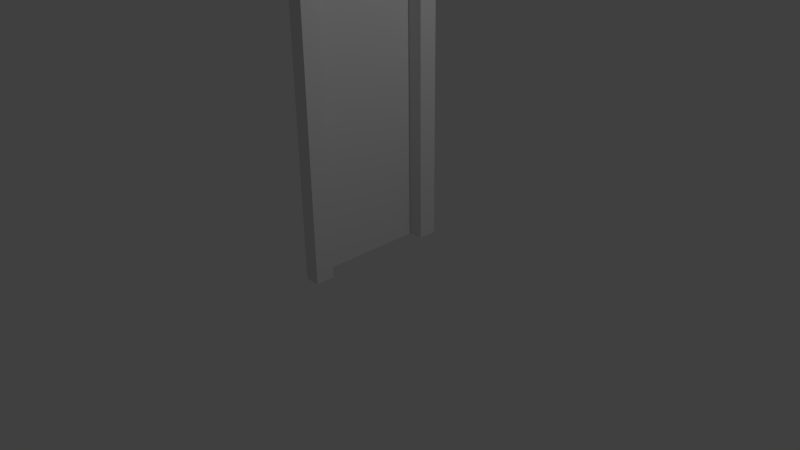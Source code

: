 # Source: magicDoor.blend  (saved by Blender 2.76.0; exported with 4.5.12 LTS)
import bpy
from mathutils import Matrix  # noqa: F401  (used for matrix-valued properties, if any)

bpy.ops.wm.read_factory_settings(use_empty=True)
scene = bpy.context.scene
scene.name = 'Scene'

# ---- collections
col_collection_1 = bpy.data.collections.new('Collection 1'); scene.collection.children.link(col_collection_1)

# ---- materials (node trees are filled in below, after node groups)
mat_material = bpy.data.materials.new('Material')
mat_material.alpha_threshold = 0.0
mat_material.use_transparent_shadow = False
mat_material.roughness = 0.5
mat_material.line_color = (0.0, 0.0, 0.0, 1.0)
mat_material_001 = bpy.data.materials.new('Material.001')
mat_material_001.alpha_threshold = 0.0
mat_material_001.use_transparent_shadow = False
mat_material_001.roughness = 0.5

# ---- material node trees

# ---- world
world_world = bpy.data.worlds.new('World'); scene.world = world_world
world_world.color = (0.05088, 0.05088, 0.05088)
world_world.use_sun_shadow = False
world_world.sun_shadow_jitter_overblur = 0.0
world_world.cycles.sampling_method = 'MANUAL'
world_world.cycles.sample_map_resolution = 256

# ---- cameras
cam_camera = bpy.data.cameras.new('Camera')
cam_camera.clip_end = 100.0
cam_camera.lens = 35.0
cam_camera.sensor_width = 32.0
cam_camera.sensor_height = 18.0
cam_camera.ortho_scale = 7.314
cam_camera.dof.focus_distance = 0.0
cam_camera.dof.aperture_fstop = 128.0

# ---- lights
light_lamp = bpy.data.lights.new('Lamp', 'POINT')
light_lamp.transmission_factor = 0.0
light_lamp.cutoff_distance = 30.0
light_lamp.energy = 100.0
light_lamp.shadow_buffer_clip_start = 1.001
light_lamp.shadow_soft_size = 0.1
light_lamp.shadow_maximum_resolution = 0.006
light_lamp.use_absolute_resolution = True
light_lamp.cycles.use_multiple_importance_sampling = False

# ---- meshes
me_cube = bpy.data.meshes.new('Cube')
me_cube.from_pydata([(0.1, 1.0, 0.0), (0.1, -1.0, 0.0), (-0.1, -1.0, 0.0), (-0.1, 1.0, 0.0), (0.1, 1.0, 4.0), (0.1, -1.0, 4.0), (-0.1, -1.0, 4.0), (-0.1, 1.0, 4.0), (0.1, 0.7482, 0.0), (0.1, -0.7482, 0.0), (-0.1, -0.7482, 0.0), (-0.1, 0.7482, 0.0), (0.1, 0.7482, 4.0), (0.1, -0.7482, 4.0), (-0.1, -0.7482, 4.0), (-0.1, 0.7482, 4.0), (0.1, 1.0, 3.77), (0.1, -1.0, 3.77), (-0.1, -1.0, 3.77), (-0.1, 1.0, 3.77), (-0.1, -0.7482, 3.77), (-0.1, 0.7482, 3.77), (0.1, 0.7482, 3.77), (0.1, -0.7482, 3.77)], [], [(9, 1, 2, 10), (13, 14, 6, 5), (23, 13, 5, 17), (17, 5, 6, 18), (21, 15, 7, 19), (16, 0, 3, 19), (18, 6, 14, 20), (20, 14, 15, 21), (16, 4, 12, 22), (22, 12, 13, 23), (4, 7, 15, 12), (12, 15, 14, 13), (0, 8, 11, 3), (20, 23, 9, 10), (0, 16, 22, 8), (10, 11, 21, 20), (2, 18, 20, 10), (4, 16, 19, 7), (11, 21, 19, 3), (1, 17, 18, 2), (9, 23, 17, 1), (21, 22, 23, 20), (22, 21, 11, 8)])
me_cube.polygons.foreach_set('material_index', [0, 0, 0, 0, 0, 0, 0, 0, 0, 0, 0, 0, 0, 0, 0, 1, 0, 0, 0, 0, 0, 0, 0])
_uv = me_cube.uv_layers.new(name='UVMap')
_uv.uv.foreach_set('vector', [0.0, 0.0, 0.0, 0.0, 0.0, 0.0, 0.0, 0.0, 0.0, 0.0, 0.0, 0.0, 0.0, 0.0, 0.0, 0.0, 0.0, 0.0, 0.0, 0.0, 0.0, 0.0, 0.0, 0.0, 0.0, 0.0, 0.0, 0.0, 0.0, 0.0, 0.0, 0.0, 0.0, 0.0, 0.0, 0.0, 0.0, 0.0, 0.0, 0.0, 0.0, 0.0, 0.0, 0.0, 0.0, 0.0, 0.0, 0.0, 0.0, 0.0, 0.0, 0.0, 0.0, 0.0, 0.0, 0.0, 0.0, 0.0, 0.0, 0.0, 0.0, 0.0, 0.0, 0.0, 0.0, 0.0, 0.0, 0.0, 0.0, 0.0, 0.0, 0.0, 0.0, 0.0, 0.0, 0.0, 0.0, 0.0, 0.0, 0.0, 0.0, 0.0, 0.0, 0.0, 0.0, 0.0, 0.0, 0.0, 0.0, 0.0, 0.0, 0.0, 0.0, 0.0, 0.0, 0.0, 0.0, 0.0, 0.0, 0.0, 0.0, 0.0, 0.0, 0.0, 0.0, 0.0, 0.0, 0.0, 0.0, 0.0, 0.0, 0.0, 0.0, 0.0, 0.0, 0.0, 0.0, 0.0, 0.0, 0.0, 0.3403, 0.1116, 0.622, 0.1116, 0.622, 0.8214, 0.3403, 0.8214, 0.0, 0.0, 0.0, 0.0, 0.0, 0.0, 0.0, 0.0, 0.0, 0.0, 0.0, 0.0, 0.0, 0.0, 0.0, 0.0, 0.0, 0.0, 0.0, 0.0, 0.0, 0.0, 0.0, 0.0, 0.0, 0.0, 0.0, 0.0, 0.0, 0.0, 0.0, 0.0, 0.0, 0.0, 0.0, 0.0, 0.0, 0.0, 0.0, 0.0, 0.0, 0.0, 0.0, 0.0, 0.0, 0.0, 0.0, 0.0, 0.0, 0.0, 0.0, 0.0, 0.0, 0.0, 0.0, 0.0])
me_cube.materials.append(mat_material)
me_cube.materials.append(mat_material_001)
me_cube.use_remesh_preserve_volume = False
me_cube.use_remesh_preserve_attributes = False
me_cube.use_mirror_vertex_groups = False
me_cube.update()

# ---- objects
ob_cube = bpy.data.objects.new('Cube', me_cube)
ob_lamp = bpy.data.objects.new('Lamp', light_lamp)
ob_camera = bpy.data.objects.new('Camera', cam_camera)

# ---- transforms, parenting, visibility, modifiers, constraints
ob_cube.location = (0.0, 0.0, 0.0)
ob_cube.lock_rotations_4d = False
ob_cube.empty_display_type = 'ARROWS'
ob_cube.lineart.crease_threshold = 0.0
ob_lamp.location = (4.076, 1.005, 5.904)
ob_lamp.rotation_euler = (0.6503, 0.05522, 1.866)
ob_lamp.lock_rotations_4d = False
ob_lamp.empty_display_type = 'ARROWS'
ob_lamp.color = (0.0, 0.0, 0.0, 0.0)
ob_lamp.lineart.crease_threshold = 0.0
ob_camera.location = (7.481, -6.508, 5.344)
ob_camera.rotation_euler = (1.109, 0.01082, 0.8149)
ob_camera.lock_rotations_4d = False
ob_camera.empty_display_type = 'ARROWS'
ob_camera.color = (0.0, 0.0, 0.0, 0.0)
ob_camera.display_type = 'WIRE'
ob_camera.lineart.crease_threshold = 0.0

# ---- collection membership
col_collection_1.objects.link(ob_cube)
col_collection_1.objects.link(ob_lamp)
col_collection_1.objects.link(ob_camera)

# ---- scene / render settings (as saved in the file)
scene.camera = ob_camera
scene.frame_start = 1; scene.frame_end = 250; scene.frame_set(1)
scene.render.engine = 'BLENDER_EEVEE_NEXT'
scene.render.resolution_percentage = 50
scene.render.dither_intensity = 0.0
scene.cycles.use_denoising = False
scene.cycles.samples = 10
scene.cycles.sampling_pattern = 'TABULATED_SOBOL'
scene.cycles.light_sampling_threshold = 0.0
scene.cycles.use_adaptive_sampling = False
scene.cycles.use_light_tree = False
scene.cycles.blur_glossy = 0.0
scene.cycles.pixel_filter_type = 'GAUSSIAN'
scene.cycles.sample_clamp_indirect = 0.0
scene.view_settings.view_transform = 'Standard'
bpy.context.view_layer.update()
